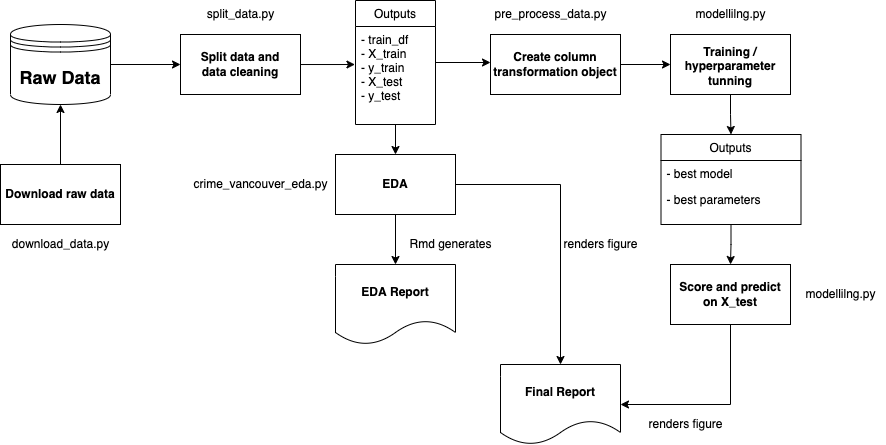

The diagram above was exported from draw.io. Its source (the exported page's mxGraphModel, read from the mxfile embedded in the PNG):
<mxGraphModel dx="2929" dy="764" grid="1" gridSize="10" guides="1" tooltips="1" connect="1" arrows="1" fold="1" page="1" pageScale="1" pageWidth="1654" pageHeight="2336" math="0" shadow="0">
  <root>
    <mxCell id="WIyWlLk6GJQsqaUBKTNV-0" />
    <mxCell id="WIyWlLk6GJQsqaUBKTNV-1" parent="WIyWlLk6GJQsqaUBKTNV-0" />
    <mxCell id="wWO0-m6Ns1lEvFba_1g7-3" style="edgeStyle=orthogonalEdgeStyle;rounded=0;orthogonalLoop=1;jettySize=auto;html=1;fontSize=18;" parent="WIyWlLk6GJQsqaUBKTNV-1" source="wWO0-m6Ns1lEvFba_1g7-1" edge="1">
      <mxGeometry relative="1" as="geometry">
        <mxPoint x="-20" y="240" as="targetPoint" />
      </mxGeometry>
    </mxCell>
    <mxCell id="wWO0-m6Ns1lEvFba_1g7-1" value="&lt;b&gt;&lt;font style=&quot;font-size: 18px&quot;&gt;Raw Data&lt;/font&gt;&lt;/b&gt;" style="shape=datastore;whiteSpace=wrap;html=1;" parent="WIyWlLk6GJQsqaUBKTNV-1" vertex="1">
      <mxGeometry x="-190" y="200" width="100" height="80" as="geometry" />
    </mxCell>
    <mxCell id="wWO0-m6Ns1lEvFba_1g7-38" value="" style="edgeStyle=orthogonalEdgeStyle;rounded=0;orthogonalLoop=1;jettySize=auto;html=1;fontSize=12;" parent="WIyWlLk6GJQsqaUBKTNV-1" source="wWO0-m6Ns1lEvFba_1g7-37" target="wWO0-m6Ns1lEvFba_1g7-1" edge="1">
      <mxGeometry relative="1" as="geometry" />
    </mxCell>
    <mxCell id="nqmat3rlBYehCWP35voN-28" value="" style="edgeStyle=orthogonalEdgeStyle;rounded=0;orthogonalLoop=1;jettySize=auto;html=1;" edge="1" parent="WIyWlLk6GJQsqaUBKTNV-1" source="nqmat3rlBYehCWP35voN-10">
      <mxGeometry relative="1" as="geometry">
        <mxPoint x="290" y="238" as="targetPoint" />
      </mxGeometry>
    </mxCell>
    <mxCell id="nqmat3rlBYehCWP35voN-10" value="Outputs" style="swimlane;fontStyle=0;childLayout=stackLayout;horizontal=1;startSize=26;fillColor=none;horizontalStack=0;resizeParent=1;resizeParentMax=0;resizeLast=0;collapsible=1;marginBottom=0;fontSize=12;" vertex="1" parent="WIyWlLk6GJQsqaUBKTNV-1">
      <mxGeometry x="155" y="176" width="80" height="124" as="geometry" />
    </mxCell>
    <mxCell id="nqmat3rlBYehCWP35voN-12" value="- train_df&#10;- X_train&#10;- y_train&#10;- X_test&#10;- y_test" style="text;strokeColor=none;fillColor=none;align=left;verticalAlign=top;spacingLeft=4;spacingRight=4;overflow=hidden;rotatable=0;points=[[0,0.5],[1,0.5]];portConstraint=eastwest;fontSize=12;" vertex="1" parent="nqmat3rlBYehCWP35voN-10">
      <mxGeometry y="26" width="80" height="98" as="geometry" />
    </mxCell>
    <mxCell id="nqmat3rlBYehCWP35voN-13" value="" style="group" vertex="1" connectable="0" parent="WIyWlLk6GJQsqaUBKTNV-1">
      <mxGeometry x="-20" y="180" width="120" height="90" as="geometry" />
    </mxCell>
    <mxCell id="nqmat3rlBYehCWP35voN-1" value="&lt;b&gt;Split data and&lt;br&gt;data cleaning&lt;/b&gt;" style="rounded=0;whiteSpace=wrap;html=1;fontSize=12;" vertex="1" parent="nqmat3rlBYehCWP35voN-13">
      <mxGeometry y="30" width="120" height="60" as="geometry" />
    </mxCell>
    <mxCell id="nqmat3rlBYehCWP35voN-6" value="split_data.py" style="text;html=1;resizable=0;autosize=1;align=center;verticalAlign=middle;points=[];fillColor=none;strokeColor=none;rounded=0;" vertex="1" parent="nqmat3rlBYehCWP35voN-13">
      <mxGeometry x="20" width="80" height="20" as="geometry" />
    </mxCell>
    <mxCell id="nqmat3rlBYehCWP35voN-14" value="" style="group" vertex="1" connectable="0" parent="WIyWlLk6GJQsqaUBKTNV-1">
      <mxGeometry x="120" y="330" width="150" height="100" as="geometry" />
    </mxCell>
    <mxCell id="nqmat3rlBYehCWP35voN-2" value="&lt;b&gt;EDA&lt;/b&gt;" style="rounded=0;whiteSpace=wrap;html=1;" vertex="1" parent="nqmat3rlBYehCWP35voN-14">
      <mxGeometry x="15" width="120" height="60" as="geometry" />
    </mxCell>
    <mxCell id="nqmat3rlBYehCWP35voN-15" value="" style="group" vertex="1" connectable="0" parent="WIyWlLk6GJQsqaUBKTNV-1">
      <mxGeometry x="-200" y="340" width="120" height="90" as="geometry" />
    </mxCell>
    <mxCell id="wWO0-m6Ns1lEvFba_1g7-37" value="&lt;b&gt;Download raw data&lt;/b&gt;" style="rounded=0;whiteSpace=wrap;html=1;fontSize=12;" parent="nqmat3rlBYehCWP35voN-15" vertex="1">
      <mxGeometry width="120" height="60" as="geometry" />
    </mxCell>
    <mxCell id="nqmat3rlBYehCWP35voN-4" value="download_data.py" style="text;html=1;resizable=0;autosize=1;align=center;verticalAlign=middle;points=[];fillColor=none;strokeColor=none;rounded=0;" vertex="1" parent="nqmat3rlBYehCWP35voN-15">
      <mxGeometry x="5" y="70" width="110" height="20" as="geometry" />
    </mxCell>
    <mxCell id="nqmat3rlBYehCWP35voN-17" style="edgeStyle=orthogonalEdgeStyle;rounded=0;orthogonalLoop=1;jettySize=auto;html=1;entryX=-0.007;entryY=0.388;entryDx=0;entryDy=0;entryPerimeter=0;" edge="1" parent="WIyWlLk6GJQsqaUBKTNV-1" source="nqmat3rlBYehCWP35voN-1" target="nqmat3rlBYehCWP35voN-12">
      <mxGeometry relative="1" as="geometry" />
    </mxCell>
    <mxCell id="nqmat3rlBYehCWP35voN-20" value="" style="endArrow=classic;html=1;rounded=0;entryX=0.5;entryY=0;entryDx=0;entryDy=0;" edge="1" parent="WIyWlLk6GJQsqaUBKTNV-1" source="nqmat3rlBYehCWP35voN-12" target="nqmat3rlBYehCWP35voN-2">
      <mxGeometry width="50" height="50" relative="1" as="geometry">
        <mxPoint x="200" y="350" as="sourcePoint" />
        <mxPoint x="250" y="300" as="targetPoint" />
      </mxGeometry>
    </mxCell>
    <mxCell id="nqmat3rlBYehCWP35voN-21" value="" style="group" vertex="1" connectable="0" parent="WIyWlLk6GJQsqaUBKTNV-1">
      <mxGeometry x="290" y="180" width="130" height="90" as="geometry" />
    </mxCell>
    <mxCell id="nqmat3rlBYehCWP35voN-22" value="&lt;b&gt;Create column transformation object&lt;/b&gt;" style="rounded=0;whiteSpace=wrap;html=1;fontSize=12;" vertex="1" parent="nqmat3rlBYehCWP35voN-21">
      <mxGeometry y="30" width="130" height="60" as="geometry" />
    </mxCell>
    <mxCell id="nqmat3rlBYehCWP35voN-23" value="pre_process_data.py" style="text;html=1;resizable=0;autosize=1;align=center;verticalAlign=middle;points=[];fillColor=none;strokeColor=none;rounded=0;" vertex="1" parent="nqmat3rlBYehCWP35voN-21">
      <mxGeometry x="-5" width="130" height="20" as="geometry" />
    </mxCell>
    <mxCell id="nqmat3rlBYehCWP35voN-29" value="" style="group" vertex="1" connectable="0" parent="WIyWlLk6GJQsqaUBKTNV-1">
      <mxGeometry x="470" y="180" width="125" height="90" as="geometry" />
    </mxCell>
    <mxCell id="nqmat3rlBYehCWP35voN-30" value="&lt;p style=&quot;margin: 4px 0px 0px&quot;&gt;&lt;b&gt;Training / hyperparameter tunning&lt;/b&gt;&lt;/p&gt;" style="rounded=0;whiteSpace=wrap;html=1;fontSize=12;" vertex="1" parent="nqmat3rlBYehCWP35voN-29">
      <mxGeometry y="30" width="120" height="60" as="geometry" />
    </mxCell>
    <mxCell id="nqmat3rlBYehCWP35voN-31" value="modellilng.py" style="text;html=1;resizable=0;autosize=1;align=center;verticalAlign=middle;points=[];fillColor=none;strokeColor=none;rounded=0;" vertex="1" parent="nqmat3rlBYehCWP35voN-29">
      <mxGeometry x="15" width="90" height="20" as="geometry" />
    </mxCell>
    <mxCell id="nqmat3rlBYehCWP35voN-32" style="edgeStyle=orthogonalEdgeStyle;rounded=0;orthogonalLoop=1;jettySize=auto;html=1;entryX=0;entryY=0.5;entryDx=0;entryDy=0;" edge="1" parent="WIyWlLk6GJQsqaUBKTNV-1" source="nqmat3rlBYehCWP35voN-22" target="nqmat3rlBYehCWP35voN-30">
      <mxGeometry relative="1" as="geometry" />
    </mxCell>
    <mxCell id="nqmat3rlBYehCWP35voN-44" style="edgeStyle=orthogonalEdgeStyle;rounded=0;orthogonalLoop=1;jettySize=auto;html=1;" edge="1" parent="WIyWlLk6GJQsqaUBKTNV-1" source="nqmat3rlBYehCWP35voN-40" target="nqmat3rlBYehCWP35voN-37">
      <mxGeometry relative="1" as="geometry" />
    </mxCell>
    <mxCell id="nqmat3rlBYehCWP35voN-40" value="Outputs" style="swimlane;fontStyle=0;childLayout=stackLayout;horizontal=1;startSize=26;fillColor=none;horizontalStack=0;resizeParent=1;resizeParentMax=0;resizeLast=0;collapsible=1;marginBottom=0;fontSize=12;" vertex="1" parent="WIyWlLk6GJQsqaUBKTNV-1">
      <mxGeometry x="460.5" y="310" width="140" height="90" as="geometry" />
    </mxCell>
    <mxCell id="nqmat3rlBYehCWP35voN-41" value="- best model" style="text;strokeColor=none;fillColor=none;align=left;verticalAlign=top;spacingLeft=4;spacingRight=4;overflow=hidden;rotatable=0;points=[[0,0.5],[1,0.5]];portConstraint=eastwest;fontSize=12;" vertex="1" parent="nqmat3rlBYehCWP35voN-40">
      <mxGeometry y="26" width="140" height="26" as="geometry" />
    </mxCell>
    <mxCell id="nqmat3rlBYehCWP35voN-42" value="- best parameters" style="text;strokeColor=none;fillColor=none;align=left;verticalAlign=top;spacingLeft=4;spacingRight=4;overflow=hidden;rotatable=0;points=[[0,0.5],[1,0.5]];portConstraint=eastwest;fontSize=12;" vertex="1" parent="nqmat3rlBYehCWP35voN-40">
      <mxGeometry y="52" width="140" height="38" as="geometry" />
    </mxCell>
    <mxCell id="nqmat3rlBYehCWP35voN-48" style="edgeStyle=orthogonalEdgeStyle;rounded=0;orthogonalLoop=1;jettySize=auto;html=1;entryX=1;entryY=0.5;entryDx=0;entryDy=0;" edge="1" parent="WIyWlLk6GJQsqaUBKTNV-1" source="nqmat3rlBYehCWP35voN-37" target="nqmat3rlBYehCWP35voN-47">
      <mxGeometry relative="1" as="geometry">
        <Array as="points">
          <mxPoint x="530" y="580" />
        </Array>
      </mxGeometry>
    </mxCell>
    <mxCell id="nqmat3rlBYehCWP35voN-37" value="&lt;b&gt;Score and predict on X_test&lt;/b&gt;" style="rounded=0;whiteSpace=wrap;html=1;" vertex="1" parent="WIyWlLk6GJQsqaUBKTNV-1">
      <mxGeometry x="470" y="440" width="120" height="60" as="geometry" />
    </mxCell>
    <mxCell id="nqmat3rlBYehCWP35voN-38" value="modellilng.py" style="text;html=1;resizable=0;autosize=1;align=center;verticalAlign=middle;points=[];fillColor=none;strokeColor=none;rounded=0;" vertex="1" parent="WIyWlLk6GJQsqaUBKTNV-1">
      <mxGeometry x="595" y="460" width="90" height="20" as="geometry" />
    </mxCell>
    <mxCell id="nqmat3rlBYehCWP35voN-43" style="edgeStyle=orthogonalEdgeStyle;rounded=0;orthogonalLoop=1;jettySize=auto;html=1;entryX=0.5;entryY=0;entryDx=0;entryDy=0;" edge="1" parent="WIyWlLk6GJQsqaUBKTNV-1" source="nqmat3rlBYehCWP35voN-30" target="nqmat3rlBYehCWP35voN-40">
      <mxGeometry relative="1" as="geometry" />
    </mxCell>
    <mxCell id="nqmat3rlBYehCWP35voN-45" value="&lt;b&gt;EDA Report&lt;/b&gt;" style="shape=document;whiteSpace=wrap;html=1;boundedLbl=1;" vertex="1" parent="WIyWlLk6GJQsqaUBKTNV-1">
      <mxGeometry x="135" y="440" width="120" height="80" as="geometry" />
    </mxCell>
    <mxCell id="nqmat3rlBYehCWP35voN-9" value="crime_vancouver_eda.py" style="text;html=1;resizable=0;autosize=1;align=center;verticalAlign=middle;points=[];fillColor=none;strokeColor=none;rounded=0;" vertex="1" parent="WIyWlLk6GJQsqaUBKTNV-1">
      <mxGeometry x="-15" y="350" width="150" height="20" as="geometry" />
    </mxCell>
    <mxCell id="nqmat3rlBYehCWP35voN-46" style="edgeStyle=orthogonalEdgeStyle;rounded=0;orthogonalLoop=1;jettySize=auto;html=1;entryX=0.5;entryY=0;entryDx=0;entryDy=0;" edge="1" parent="WIyWlLk6GJQsqaUBKTNV-1" source="nqmat3rlBYehCWP35voN-2" target="nqmat3rlBYehCWP35voN-45">
      <mxGeometry relative="1" as="geometry" />
    </mxCell>
    <mxCell id="nqmat3rlBYehCWP35voN-47" value="&lt;b&gt;Final Report&lt;/b&gt;" style="shape=document;whiteSpace=wrap;html=1;boundedLbl=1;" vertex="1" parent="WIyWlLk6GJQsqaUBKTNV-1">
      <mxGeometry x="300" y="540" width="120" height="80" as="geometry" />
    </mxCell>
    <mxCell id="nqmat3rlBYehCWP35voN-49" style="edgeStyle=orthogonalEdgeStyle;rounded=0;orthogonalLoop=1;jettySize=auto;html=1;entryX=0.5;entryY=0;entryDx=0;entryDy=0;" edge="1" parent="WIyWlLk6GJQsqaUBKTNV-1" source="nqmat3rlBYehCWP35voN-2" target="nqmat3rlBYehCWP35voN-47">
      <mxGeometry relative="1" as="geometry" />
    </mxCell>
    <mxCell id="nqmat3rlBYehCWP35voN-50" value="Rmd generates" style="text;html=1;resizable=0;autosize=1;align=center;verticalAlign=middle;points=[];fillColor=none;strokeColor=none;rounded=0;" vertex="1" parent="WIyWlLk6GJQsqaUBKTNV-1">
      <mxGeometry x="200" y="410" width="100" height="20" as="geometry" />
    </mxCell>
    <mxCell id="nqmat3rlBYehCWP35voN-51" value="renders figure" style="text;html=1;resizable=0;autosize=1;align=center;verticalAlign=middle;points=[];fillColor=none;strokeColor=none;rounded=0;" vertex="1" parent="WIyWlLk6GJQsqaUBKTNV-1">
      <mxGeometry x="355" y="410" width="90" height="20" as="geometry" />
    </mxCell>
    <mxCell id="nqmat3rlBYehCWP35voN-52" value="renders figure" style="text;html=1;resizable=0;autosize=1;align=center;verticalAlign=middle;points=[];fillColor=none;strokeColor=none;rounded=0;" vertex="1" parent="WIyWlLk6GJQsqaUBKTNV-1">
      <mxGeometry x="440" y="590" width="90" height="20" as="geometry" />
    </mxCell>
  </root>
</mxGraphModel>